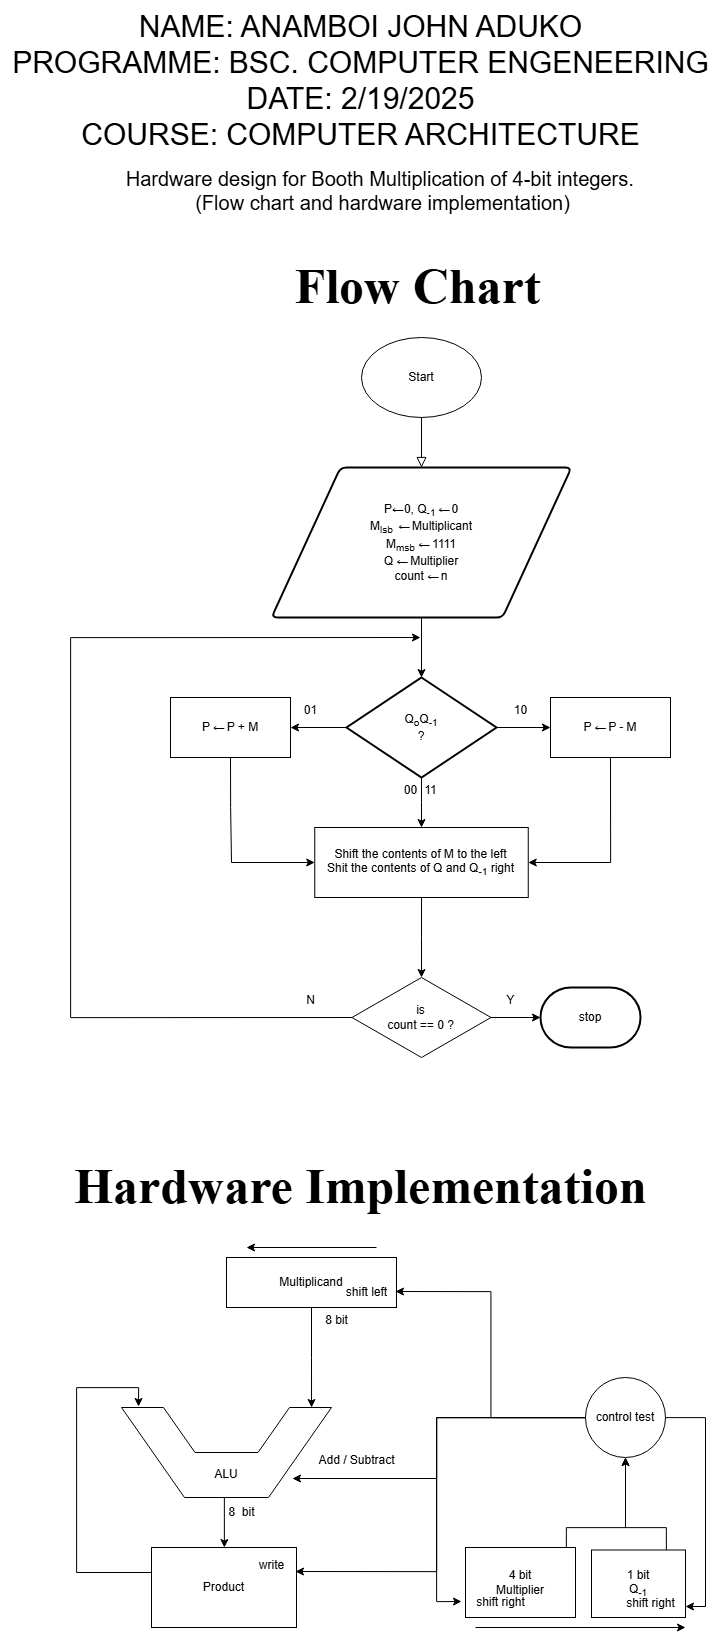

The diagram above was exported from draw.io. Its source (the exported page's mxGraphModel, read from the mxfile embedded in the PNG):
<mxGraphModel dx="2491" dy="2412" grid="1" gridSize="10" guides="1" tooltips="1" connect="1" arrows="1" fold="1" page="1" pageScale="1" pageWidth="827" pageHeight="1169" math="0" shadow="0">
  <root>
    <mxCell id="WIyWlLk6GJQsqaUBKTNV-0" />
    <mxCell id="WIyWlLk6GJQsqaUBKTNV-1" parent="WIyWlLk6GJQsqaUBKTNV-0" />
    <mxCell id="rPQHUtUsoWdBQV8RlcYt-40" value="" style="group" parent="WIyWlLk6GJQsqaUBKTNV-1" vertex="1" connectable="0">
      <mxGeometry x="110" y="-813" width="600" height="720" as="geometry" />
    </mxCell>
    <mxCell id="WIyWlLk6GJQsqaUBKTNV-2" value="" style="rounded=0;html=1;jettySize=auto;orthogonalLoop=1;fontSize=11;endArrow=block;endFill=0;endSize=8;strokeWidth=1;shadow=0;labelBackgroundColor=none;edgeStyle=orthogonalEdgeStyle;" parent="rPQHUtUsoWdBQV8RlcYt-40" edge="1">
      <mxGeometry relative="1" as="geometry">
        <mxPoint x="351" y="80" as="sourcePoint" />
        <mxPoint x="351" y="130" as="targetPoint" />
      </mxGeometry>
    </mxCell>
    <mxCell id="rPQHUtUsoWdBQV8RlcYt-1" value="Start" style="ellipse;whiteSpace=wrap;html=1;" parent="rPQHUtUsoWdBQV8RlcYt-40" vertex="1">
      <mxGeometry x="291" width="120" height="80" as="geometry" />
    </mxCell>
    <mxCell id="rPQHUtUsoWdBQV8RlcYt-4" value="P&lt;span style=&quot;letter-spacing: -1.68px; text-align: start; background-color: rgb(255, 255, 255);&quot;&gt;&lt;font face=&quot;Helvetica&quot;&gt;←&amp;nbsp;&lt;/font&gt;&lt;/span&gt;0, Q&lt;sub&gt;-1&amp;nbsp;&lt;/sub&gt;&lt;span style=&quot;font-family: &amp;quot;Helvetica Neue&amp;quot;, &amp;quot;Vitesco W05 Roman&amp;quot;, Helvetica, Arial, sans-serif; letter-spacing: -1.68px; text-align: start; background-color: rgb(255, 255, 255);&quot;&gt;←&lt;/span&gt;&lt;sub&gt;&amp;nbsp;&lt;/sub&gt;0&lt;div&gt;M&lt;sub&gt;lsb&amp;nbsp;&amp;nbsp;&lt;/sub&gt;&lt;span style=&quot;background-color: rgb(255, 255, 255); letter-spacing: -1.68px; text-align: start; color: light-dark(rgb(0, 0, 0), rgb(255, 255, 255));&quot;&gt;&lt;font face=&quot;Helvetica&quot;&gt;&lt;i&gt;←&amp;nbsp;&amp;nbsp;&lt;/i&gt;&lt;/font&gt;&lt;/span&gt;&lt;span style=&quot;background-color: transparent; color: light-dark(rgb(0, 0, 0), rgb(255, 255, 255));&quot;&gt;Multiplicant&lt;/span&gt;&lt;/div&gt;&lt;div&gt;&lt;span style=&quot;background-color: transparent; color: light-dark(rgb(0, 0, 0), rgb(255, 255, 255));&quot;&gt;M&lt;sub&gt;msb&lt;/sub&gt;&amp;nbsp;&lt;/span&gt;&lt;span style=&quot;background-color: rgb(255, 255, 255); letter-spacing: -1.68px; text-align: start; color: light-dark(rgb(0, 0, 0), rgb(255, 255, 255));&quot;&gt;&lt;font face=&quot;Helvetica&quot;&gt;←&lt;/font&gt;&lt;/span&gt;&lt;span style=&quot;background-color: transparent; color: light-dark(rgb(0, 0, 0), rgb(255, 255, 255));&quot;&gt;&amp;nbsp;1111&lt;/span&gt;&lt;/div&gt;&lt;div&gt;&lt;span style=&quot;background-color: transparent; color: light-dark(rgb(0, 0, 0), rgb(255, 255, 255));&quot;&gt;Q&amp;nbsp;&lt;/span&gt;&lt;span style=&quot;background-color: rgb(255, 255, 255); font-family: &amp;quot;Helvetica Neue&amp;quot;, &amp;quot;Vitesco W05 Roman&amp;quot;, Helvetica, Arial, sans-serif; letter-spacing: -1.68px; text-align: start; color: light-dark(rgb(0, 0, 0), rgb(255, 255, 255));&quot;&gt;←&lt;/span&gt;&lt;span style=&quot;background-color: transparent; color: light-dark(rgb(0, 0, 0), rgb(255, 255, 255));&quot;&gt;&amp;nbsp;Multiplier&lt;/span&gt;&lt;/div&gt;&lt;div&gt;&lt;span style=&quot;background-color: transparent; color: light-dark(rgb(0, 0, 0), rgb(255, 255, 255));&quot;&gt;count&amp;nbsp;&lt;/span&gt;&lt;span style=&quot;background-color: rgb(255, 255, 255); font-family: &amp;quot;Helvetica Neue&amp;quot;, &amp;quot;Vitesco W05 Roman&amp;quot;, Helvetica, Arial, sans-serif; letter-spacing: -1.68px; text-align: start; color: light-dark(rgb(0, 0, 0), rgb(255, 255, 255));&quot;&gt;←&lt;/span&gt;&lt;span style=&quot;background-color: transparent; color: light-dark(rgb(0, 0, 0), rgb(255, 255, 255));&quot;&gt;&amp;nbsp;n&lt;/span&gt;&lt;/div&gt;" style="shape=parallelogram;html=1;strokeWidth=2;perimeter=parallelogramPerimeter;whiteSpace=wrap;rounded=1;arcSize=12;size=0.23;" parent="rPQHUtUsoWdBQV8RlcYt-40" vertex="1">
      <mxGeometry x="201" y="130" width="300" height="150" as="geometry" />
    </mxCell>
    <mxCell id="rPQHUtUsoWdBQV8RlcYt-10" value="" style="edgeStyle=orthogonalEdgeStyle;rounded=0;orthogonalLoop=1;jettySize=auto;html=1;" parent="rPQHUtUsoWdBQV8RlcYt-40" source="rPQHUtUsoWdBQV8RlcYt-5" target="rPQHUtUsoWdBQV8RlcYt-9" edge="1">
      <mxGeometry relative="1" as="geometry" />
    </mxCell>
    <mxCell id="rPQHUtUsoWdBQV8RlcYt-18" value="" style="edgeStyle=orthogonalEdgeStyle;rounded=0;orthogonalLoop=1;jettySize=auto;html=1;" parent="rPQHUtUsoWdBQV8RlcYt-40" source="rPQHUtUsoWdBQV8RlcYt-5" target="rPQHUtUsoWdBQV8RlcYt-17" edge="1">
      <mxGeometry relative="1" as="geometry" />
    </mxCell>
    <mxCell id="rPQHUtUsoWdBQV8RlcYt-20" value="" style="edgeStyle=orthogonalEdgeStyle;rounded=0;orthogonalLoop=1;jettySize=auto;html=1;" parent="rPQHUtUsoWdBQV8RlcYt-40" source="rPQHUtUsoWdBQV8RlcYt-5" target="rPQHUtUsoWdBQV8RlcYt-19" edge="1">
      <mxGeometry relative="1" as="geometry" />
    </mxCell>
    <mxCell id="rPQHUtUsoWdBQV8RlcYt-5" value="Q&lt;sub&gt;o&lt;/sub&gt;Q&lt;sub&gt;-1&lt;/sub&gt;&lt;div&gt;?&lt;/div&gt;" style="strokeWidth=2;html=1;shape=mxgraph.flowchart.decision;whiteSpace=wrap;" parent="rPQHUtUsoWdBQV8RlcYt-40" vertex="1">
      <mxGeometry x="276" y="340" width="150" height="100" as="geometry" />
    </mxCell>
    <mxCell id="rPQHUtUsoWdBQV8RlcYt-7" style="edgeStyle=orthogonalEdgeStyle;rounded=0;orthogonalLoop=1;jettySize=auto;html=1;entryX=0.5;entryY=0;entryDx=0;entryDy=0;entryPerimeter=0;" parent="rPQHUtUsoWdBQV8RlcYt-40" source="rPQHUtUsoWdBQV8RlcYt-4" target="rPQHUtUsoWdBQV8RlcYt-5" edge="1">
      <mxGeometry relative="1" as="geometry" />
    </mxCell>
    <mxCell id="rPQHUtUsoWdBQV8RlcYt-12" value="" style="edgeStyle=orthogonalEdgeStyle;rounded=0;orthogonalLoop=1;jettySize=auto;html=1;" parent="rPQHUtUsoWdBQV8RlcYt-40" source="rPQHUtUsoWdBQV8RlcYt-9" target="rPQHUtUsoWdBQV8RlcYt-11" edge="1">
      <mxGeometry relative="1" as="geometry" />
    </mxCell>
    <mxCell id="rPQHUtUsoWdBQV8RlcYt-9" value="Shift the contents of M to the left&lt;div&gt;Shit the contents of Q and Q&lt;sub&gt;-1&lt;/sub&gt; right&lt;/div&gt;" style="rounded=0;whiteSpace=wrap;html=1;" parent="rPQHUtUsoWdBQV8RlcYt-40" vertex="1">
      <mxGeometry x="244.25" y="490" width="213.5" height="70" as="geometry" />
    </mxCell>
    <mxCell id="rPQHUtUsoWdBQV8RlcYt-16" value="" style="edgeStyle=orthogonalEdgeStyle;rounded=0;orthogonalLoop=1;jettySize=auto;html=1;" parent="rPQHUtUsoWdBQV8RlcYt-40" source="rPQHUtUsoWdBQV8RlcYt-11" target="rPQHUtUsoWdBQV8RlcYt-13" edge="1">
      <mxGeometry relative="1" as="geometry" />
    </mxCell>
    <mxCell id="rPQHUtUsoWdBQV8RlcYt-35" style="rounded=0;orthogonalLoop=1;jettySize=auto;html=1;exitX=0;exitY=0.5;exitDx=0;exitDy=0;elbow=vertical;edgeStyle=orthogonalEdgeStyle;" parent="rPQHUtUsoWdBQV8RlcYt-40" source="rPQHUtUsoWdBQV8RlcYt-11" edge="1">
      <mxGeometry relative="1" as="geometry">
        <mxPoint x="350" y="300" as="targetPoint" />
        <Array as="points">
          <mxPoint y="680" />
          <mxPoint y="300" />
        </Array>
      </mxGeometry>
    </mxCell>
    <mxCell id="rPQHUtUsoWdBQV8RlcYt-11" value="is&lt;div&gt;count == 0 ?&lt;/div&gt;" style="rhombus;whiteSpace=wrap;html=1;" parent="rPQHUtUsoWdBQV8RlcYt-40" vertex="1">
      <mxGeometry x="281.5" y="640" width="139" height="80" as="geometry" />
    </mxCell>
    <mxCell id="rPQHUtUsoWdBQV8RlcYt-13" value="stop" style="strokeWidth=2;html=1;shape=mxgraph.flowchart.terminator;whiteSpace=wrap;" parent="rPQHUtUsoWdBQV8RlcYt-40" vertex="1">
      <mxGeometry x="470" y="650" width="100" height="60" as="geometry" />
    </mxCell>
    <mxCell id="rPQHUtUsoWdBQV8RlcYt-23" style="edgeStyle=orthogonalEdgeStyle;rounded=0;orthogonalLoop=1;jettySize=auto;html=1;exitX=0.5;exitY=1;exitDx=0;exitDy=0;entryX=0;entryY=0.5;entryDx=0;entryDy=0;" parent="rPQHUtUsoWdBQV8RlcYt-40" source="rPQHUtUsoWdBQV8RlcYt-17" target="rPQHUtUsoWdBQV8RlcYt-9" edge="1">
      <mxGeometry relative="1" as="geometry">
        <mxPoint x="160" y="520" as="targetPoint" />
        <Array as="points">
          <mxPoint x="160" y="470" />
          <mxPoint x="161" y="470" />
          <mxPoint x="161" y="525" />
        </Array>
      </mxGeometry>
    </mxCell>
    <mxCell id="rPQHUtUsoWdBQV8RlcYt-17" value="P&amp;nbsp;&lt;span style=&quot;font-family: &amp;quot;Helvetica Neue&amp;quot;, &amp;quot;Vitesco W05 Roman&amp;quot;, Helvetica, Arial, sans-serif; letter-spacing: -1.68px; text-align: start; background-color: rgb(255, 255, 255);&quot;&gt;←&lt;/span&gt;&amp;nbsp;P + M" style="rounded=0;whiteSpace=wrap;html=1;" parent="rPQHUtUsoWdBQV8RlcYt-40" vertex="1">
      <mxGeometry x="100" y="360" width="120" height="60" as="geometry" />
    </mxCell>
    <mxCell id="rPQHUtUsoWdBQV8RlcYt-25" style="edgeStyle=orthogonalEdgeStyle;rounded=0;orthogonalLoop=1;jettySize=auto;html=1;exitX=0.5;exitY=1;exitDx=0;exitDy=0;entryX=1;entryY=0.5;entryDx=0;entryDy=0;" parent="rPQHUtUsoWdBQV8RlcYt-40" source="rPQHUtUsoWdBQV8RlcYt-19" target="rPQHUtUsoWdBQV8RlcYt-9" edge="1">
      <mxGeometry relative="1" as="geometry" />
    </mxCell>
    <mxCell id="rPQHUtUsoWdBQV8RlcYt-19" value="P&amp;nbsp;&lt;span style=&quot;letter-spacing: -1.68px; text-align: start; background-color: rgb(255, 255, 255);&quot;&gt;&lt;font face=&quot;Helvetica&quot;&gt;←&lt;/font&gt;&lt;/span&gt;&amp;nbsp;P - M" style="rounded=0;whiteSpace=wrap;html=1;" parent="rPQHUtUsoWdBQV8RlcYt-40" vertex="1">
      <mxGeometry x="480" y="360" width="120" height="60" as="geometry" />
    </mxCell>
    <mxCell id="rPQHUtUsoWdBQV8RlcYt-26" value="00" style="text;html=1;align=center;verticalAlign=middle;resizable=0;points=[];autosize=1;strokeColor=none;fillColor=none;" parent="rPQHUtUsoWdBQV8RlcYt-40" vertex="1">
      <mxGeometry x="320" y="438" width="40" height="30" as="geometry" />
    </mxCell>
    <mxCell id="rPQHUtUsoWdBQV8RlcYt-28" value="11" style="text;html=1;align=center;verticalAlign=middle;resizable=0;points=[];autosize=1;strokeColor=none;fillColor=none;" parent="rPQHUtUsoWdBQV8RlcYt-40" vertex="1">
      <mxGeometry x="340" y="438" width="40" height="30" as="geometry" />
    </mxCell>
    <mxCell id="rPQHUtUsoWdBQV8RlcYt-29" value="10" style="text;html=1;align=center;verticalAlign=middle;resizable=0;points=[];autosize=1;strokeColor=none;fillColor=none;" parent="rPQHUtUsoWdBQV8RlcYt-40" vertex="1">
      <mxGeometry x="430" y="358" width="40" height="30" as="geometry" />
    </mxCell>
    <mxCell id="rPQHUtUsoWdBQV8RlcYt-30" value="01" style="text;html=1;align=center;verticalAlign=middle;resizable=0;points=[];autosize=1;strokeColor=none;fillColor=none;" parent="rPQHUtUsoWdBQV8RlcYt-40" vertex="1">
      <mxGeometry x="220" y="358" width="40" height="30" as="geometry" />
    </mxCell>
    <mxCell id="rPQHUtUsoWdBQV8RlcYt-38" value="Y" style="text;html=1;align=center;verticalAlign=middle;resizable=0;points=[];autosize=1;strokeColor=none;fillColor=none;" parent="rPQHUtUsoWdBQV8RlcYt-40" vertex="1">
      <mxGeometry x="425" y="648" width="30" height="30" as="geometry" />
    </mxCell>
    <mxCell id="rPQHUtUsoWdBQV8RlcYt-39" value="N" style="text;html=1;align=center;verticalAlign=middle;resizable=0;points=[];autosize=1;strokeColor=none;fillColor=none;" parent="rPQHUtUsoWdBQV8RlcYt-40" vertex="1">
      <mxGeometry x="225" y="648" width="30" height="30" as="geometry" />
    </mxCell>
    <mxCell id="rPQHUtUsoWdBQV8RlcYt-41" value="&lt;font style=&quot;font-size: 50px;&quot; face=&quot;Times New Roman&quot;&gt;&lt;b style=&quot;&quot;&gt;Flow Chart&lt;/b&gt;&lt;/font&gt;" style="text;html=1;align=center;verticalAlign=middle;resizable=0;points=[];autosize=1;strokeColor=none;fillColor=none;" parent="WIyWlLk6GJQsqaUBKTNV-1" vertex="1">
      <mxGeometry x="322" y="-900" width="270" height="70" as="geometry" />
    </mxCell>
    <mxCell id="_eNm4jjv3p1oLPG3OqO3-0" value="&lt;font style=&quot;font-size: 30px;&quot;&gt;NAME: ANAMBOI JOHN ADUKO&lt;/font&gt;&lt;div&gt;&lt;font style=&quot;font-size: 30px;&quot;&gt;PROGRAMME: BSC. COMPUTER ENGENEERING&lt;/font&gt;&lt;/div&gt;&lt;div&gt;&lt;font style=&quot;font-size: 30px;&quot;&gt;DATE: 2/19/2025&lt;/font&gt;&lt;/div&gt;&lt;div&gt;&lt;font style=&quot;font-size: 30px;&quot;&gt;COURSE: COMPUTER ARCHITECTURE&lt;/font&gt;&lt;/div&gt;" style="text;html=1;align=center;verticalAlign=middle;resizable=0;points=[];autosize=1;strokeColor=none;fillColor=none;" parent="WIyWlLk6GJQsqaUBKTNV-1" vertex="1">
      <mxGeometry x="40" y="-1150" width="720" height="160" as="geometry" />
    </mxCell>
    <mxCell id="_eNm4jjv3p1oLPG3OqO3-1" value="&lt;font style=&quot;font-size: 20px;&quot;&gt;Hardware design for Booth Multiplication of 4-bit integers.&amp;nbsp;&lt;/font&gt;&lt;div&gt;&lt;font style=&quot;font-size: 20px;&quot;&gt;(Flow chart and hardware implementation)&lt;/font&gt;&lt;/div&gt;" style="text;html=1;align=center;verticalAlign=middle;resizable=0;points=[];autosize=1;strokeColor=none;fillColor=none;" parent="WIyWlLk6GJQsqaUBKTNV-1" vertex="1">
      <mxGeometry x="152" y="-990" width="540" height="60" as="geometry" />
    </mxCell>
    <mxCell id="bMM1jZFtms5SSn4cvzux-0" value="&lt;font style=&quot;font-size: 50px;&quot; face=&quot;Times New Roman&quot;&gt;&lt;b&gt;Hardware Implementation&lt;/b&gt;&lt;/font&gt;" style="text;html=1;align=center;verticalAlign=middle;resizable=0;points=[];autosize=1;strokeColor=none;fillColor=none;" vertex="1" parent="WIyWlLk6GJQsqaUBKTNV-1">
      <mxGeometry x="100" width="600" height="70" as="geometry" />
    </mxCell>
    <mxCell id="bMM1jZFtms5SSn4cvzux-1" value="" style="group" vertex="1" connectable="0" parent="WIyWlLk6GJQsqaUBKTNV-1">
      <mxGeometry x="116" y="97" width="629" height="380" as="geometry" />
    </mxCell>
    <mxCell id="bMM1jZFtms5SSn4cvzux-2" value="" style="edgeStyle=orthogonalEdgeStyle;rounded=0;orthogonalLoop=1;jettySize=auto;html=1;" edge="1" parent="bMM1jZFtms5SSn4cvzux-1" source="bMM1jZFtms5SSn4cvzux-3" target="bMM1jZFtms5SSn4cvzux-6">
      <mxGeometry relative="1" as="geometry">
        <Array as="points">
          <mxPoint x="148" y="270" />
          <mxPoint x="148" y="270" />
        </Array>
      </mxGeometry>
    </mxCell>
    <mxCell id="bMM1jZFtms5SSn4cvzux-3" value="&lt;div&gt;&lt;br&gt;&lt;/div&gt;&lt;div&gt;&lt;br&gt;&lt;/div&gt;&lt;div&gt;&lt;br&gt;&lt;/div&gt;&lt;div&gt;ALU&lt;/div&gt;" style="shape=stencil(tZXRjoIwEEW/pq+bQsPq6wb1PyqOS2NtSdvV3b93oGCs0I0IJISkc7mHIb1DCcttySsgKS0J25A0TSjFO66vT2tuKyicL164EXwvwSvWGX2Cqzi4liFUCUa4WmVbQr/wmfpieaGVQojQygbKg44wLhR66a+Hta//C1YV8s/gwLRNNtXd68yPbAFqskSnIbPre95OZ6KGvSaL7NQ81ORNJsuxEgsxy/e8OH0b/aMOfVdUO2oDA8JdFlL6AYt9YMXruesJnXzWF/h/moawnVsK9eC+/wxaP5sKWI0FPGWMTvOvx9qz0P+ZTfOzsf7Q/sL+FVLbaHKwHgkPHguDmWs8vcQ2VX+ONIUb);whiteSpace=wrap;html=1;direction=south;" vertex="1" parent="bMM1jZFtms5SSn4cvzux-1">
      <mxGeometry x="45" y="160" width="210" height="90" as="geometry" />
    </mxCell>
    <mxCell id="bMM1jZFtms5SSn4cvzux-4" style="edgeStyle=orthogonalEdgeStyle;rounded=0;orthogonalLoop=1;jettySize=auto;html=1;entryX=0;entryY=0.095;entryDx=0;entryDy=0;entryPerimeter=0;" edge="1" parent="bMM1jZFtms5SSn4cvzux-1" source="bMM1jZFtms5SSn4cvzux-5" target="bMM1jZFtms5SSn4cvzux-3">
      <mxGeometry relative="1" as="geometry">
        <mxPoint x="235" y="130" as="targetPoint" />
      </mxGeometry>
    </mxCell>
    <mxCell id="bMM1jZFtms5SSn4cvzux-5" value="Multiplicand" style="rounded=0;whiteSpace=wrap;html=1;" vertex="1" parent="bMM1jZFtms5SSn4cvzux-1">
      <mxGeometry x="150" y="10" width="170" height="50" as="geometry" />
    </mxCell>
    <mxCell id="bMM1jZFtms5SSn4cvzux-6" value="Product" style="rounded=0;whiteSpace=wrap;html=1;" vertex="1" parent="bMM1jZFtms5SSn4cvzux-1">
      <mxGeometry x="75" y="300" width="145" height="80" as="geometry" />
    </mxCell>
    <mxCell id="bMM1jZFtms5SSn4cvzux-7" style="edgeStyle=orthogonalEdgeStyle;rounded=0;orthogonalLoop=1;jettySize=auto;html=1;entryX=0.5;entryY=1;entryDx=0;entryDy=0;" edge="1" parent="bMM1jZFtms5SSn4cvzux-1" source="bMM1jZFtms5SSn4cvzux-8" target="bMM1jZFtms5SSn4cvzux-14">
      <mxGeometry relative="1" as="geometry">
        <Array as="points">
          <mxPoint x="490" y="280" />
          <mxPoint x="549" y="280" />
        </Array>
      </mxGeometry>
    </mxCell>
    <mxCell id="bMM1jZFtms5SSn4cvzux-8" value="&lt;div&gt;4 bit&lt;/div&gt;Multiplier" style="whiteSpace=wrap;html=1;" vertex="1" parent="bMM1jZFtms5SSn4cvzux-1">
      <mxGeometry x="389" y="300" width="110" height="70" as="geometry" />
    </mxCell>
    <mxCell id="bMM1jZFtms5SSn4cvzux-9" style="edgeStyle=orthogonalEdgeStyle;rounded=0;orthogonalLoop=1;jettySize=auto;html=1;entryX=0.5;entryY=1;entryDx=0;entryDy=0;" edge="1" parent="bMM1jZFtms5SSn4cvzux-1" source="bMM1jZFtms5SSn4cvzux-10" target="bMM1jZFtms5SSn4cvzux-14">
      <mxGeometry relative="1" as="geometry">
        <Array as="points">
          <mxPoint x="590" y="280" />
          <mxPoint x="549" y="280" />
        </Array>
      </mxGeometry>
    </mxCell>
    <mxCell id="bMM1jZFtms5SSn4cvzux-10" value="&lt;div&gt;1 bit&lt;/div&gt;Q&lt;sub&gt;-1&lt;/sub&gt;" style="whiteSpace=wrap;html=1;" vertex="1" parent="bMM1jZFtms5SSn4cvzux-1">
      <mxGeometry x="515" y="302.5" width="94" height="67.5" as="geometry" />
    </mxCell>
    <mxCell id="bMM1jZFtms5SSn4cvzux-11" style="edgeStyle=orthogonalEdgeStyle;rounded=0;orthogonalLoop=1;jettySize=auto;html=1;entryX=-0.011;entryY=0.919;entryDx=0;entryDy=0;entryPerimeter=0;" edge="1" parent="bMM1jZFtms5SSn4cvzux-1" source="bMM1jZFtms5SSn4cvzux-6" target="bMM1jZFtms5SSn4cvzux-3">
      <mxGeometry relative="1" as="geometry">
        <Array as="points">
          <mxPoint y="325" />
          <mxPoint y="140" />
          <mxPoint x="62" y="140" />
        </Array>
      </mxGeometry>
    </mxCell>
    <mxCell id="bMM1jZFtms5SSn4cvzux-12" style="edgeStyle=orthogonalEdgeStyle;rounded=0;orthogonalLoop=1;jettySize=auto;html=1;entryX=-0.057;entryY=0.467;entryDx=0;entryDy=0;entryPerimeter=0;" edge="1" parent="bMM1jZFtms5SSn4cvzux-1" source="bMM1jZFtms5SSn4cvzux-14" target="bMM1jZFtms5SSn4cvzux-15">
      <mxGeometry relative="1" as="geometry">
        <mxPoint x="379" y="260" as="targetPoint" />
        <Array as="points">
          <mxPoint x="360" y="170" />
          <mxPoint x="360" y="354" />
        </Array>
      </mxGeometry>
    </mxCell>
    <mxCell id="bMM1jZFtms5SSn4cvzux-13" style="edgeStyle=orthogonalEdgeStyle;rounded=0;orthogonalLoop=1;jettySize=auto;html=1;entryX=0.789;entryY=0.186;entryDx=0;entryDy=0;entryPerimeter=0;" edge="1" parent="bMM1jZFtms5SSn4cvzux-1" source="bMM1jZFtms5SSn4cvzux-14" target="bMM1jZFtms5SSn4cvzux-3">
      <mxGeometry relative="1" as="geometry">
        <mxPoint x="310" y="190" as="targetPoint" />
        <Array as="points">
          <mxPoint x="360" y="170" />
          <mxPoint x="360" y="231" />
        </Array>
      </mxGeometry>
    </mxCell>
    <mxCell id="bMM1jZFtms5SSn4cvzux-14" value="control test" style="ellipse;whiteSpace=wrap;html=1;aspect=fixed;" vertex="1" parent="bMM1jZFtms5SSn4cvzux-1">
      <mxGeometry x="509" y="130" width="80" height="80" as="geometry" />
    </mxCell>
    <mxCell id="bMM1jZFtms5SSn4cvzux-15" value="shift right" style="text;html=1;align=center;verticalAlign=middle;resizable=0;points=[];autosize=1;strokeColor=none;fillColor=none;" vertex="1" parent="bMM1jZFtms5SSn4cvzux-1">
      <mxGeometry x="389" y="340" width="70" height="30" as="geometry" />
    </mxCell>
    <mxCell id="bMM1jZFtms5SSn4cvzux-16" value="shift right" style="text;html=1;align=center;verticalAlign=middle;resizable=0;points=[];autosize=1;strokeColor=none;fillColor=none;" vertex="1" parent="bMM1jZFtms5SSn4cvzux-1">
      <mxGeometry x="539" y="341" width="70" height="30" as="geometry" />
    </mxCell>
    <mxCell id="bMM1jZFtms5SSn4cvzux-17" value="write" style="text;html=1;align=center;verticalAlign=middle;resizable=0;points=[];autosize=1;strokeColor=none;fillColor=none;" vertex="1" parent="bMM1jZFtms5SSn4cvzux-1">
      <mxGeometry x="170" y="302.5" width="50" height="30" as="geometry" />
    </mxCell>
    <mxCell id="bMM1jZFtms5SSn4cvzux-18" style="edgeStyle=orthogonalEdgeStyle;rounded=0;orthogonalLoop=1;jettySize=auto;html=1;entryX=0.98;entryY=0.717;entryDx=0;entryDy=0;entryPerimeter=0;" edge="1" parent="bMM1jZFtms5SSn4cvzux-1" source="bMM1jZFtms5SSn4cvzux-14" target="bMM1jZFtms5SSn4cvzux-17">
      <mxGeometry relative="1" as="geometry">
        <Array as="points">
          <mxPoint x="360" y="170" />
          <mxPoint x="360" y="324" />
        </Array>
      </mxGeometry>
    </mxCell>
    <mxCell id="bMM1jZFtms5SSn4cvzux-19" style="edgeStyle=orthogonalEdgeStyle;rounded=0;orthogonalLoop=1;jettySize=auto;html=1;entryX=1;entryY=0.633;entryDx=0;entryDy=0;entryPerimeter=0;" edge="1" parent="bMM1jZFtms5SSn4cvzux-1" source="bMM1jZFtms5SSn4cvzux-14" target="bMM1jZFtms5SSn4cvzux-16">
      <mxGeometry relative="1" as="geometry">
        <Array as="points">
          <mxPoint x="629" y="170" />
          <mxPoint x="629" y="359" />
        </Array>
      </mxGeometry>
    </mxCell>
    <mxCell id="bMM1jZFtms5SSn4cvzux-20" value="" style="endArrow=classic;html=1;rounded=0;" edge="1" parent="bMM1jZFtms5SSn4cvzux-1">
      <mxGeometry width="50" height="50" relative="1" as="geometry">
        <mxPoint x="399" y="380" as="sourcePoint" />
        <mxPoint x="609" y="380" as="targetPoint" />
      </mxGeometry>
    </mxCell>
    <mxCell id="bMM1jZFtms5SSn4cvzux-21" value="Add / Subtract" style="text;html=1;align=center;verticalAlign=middle;resizable=0;points=[];autosize=1;strokeColor=none;fillColor=none;" vertex="1" parent="bMM1jZFtms5SSn4cvzux-1">
      <mxGeometry x="230" y="198" width="100" height="30" as="geometry" />
    </mxCell>
    <mxCell id="bMM1jZFtms5SSn4cvzux-22" value="8 bit" style="text;html=1;align=center;verticalAlign=middle;resizable=0;points=[];autosize=1;strokeColor=none;fillColor=none;" vertex="1" parent="bMM1jZFtms5SSn4cvzux-1">
      <mxGeometry x="235" y="58" width="50" height="30" as="geometry" />
    </mxCell>
    <mxCell id="bMM1jZFtms5SSn4cvzux-24" value="8&amp;nbsp; bit" style="text;html=1;align=center;verticalAlign=middle;resizable=0;points=[];autosize=1;strokeColor=none;fillColor=none;" vertex="1" parent="bMM1jZFtms5SSn4cvzux-1">
      <mxGeometry x="140" y="250" width="50" height="30" as="geometry" />
    </mxCell>
    <mxCell id="bMM1jZFtms5SSn4cvzux-25" value="shift left" style="text;html=1;align=center;verticalAlign=middle;resizable=0;points=[];autosize=1;strokeColor=none;fillColor=none;" vertex="1" parent="bMM1jZFtms5SSn4cvzux-1">
      <mxGeometry x="260" y="30" width="60" height="30" as="geometry" />
    </mxCell>
    <mxCell id="bMM1jZFtms5SSn4cvzux-26" style="edgeStyle=orthogonalEdgeStyle;rounded=0;orthogonalLoop=1;jettySize=auto;html=1;entryX=0.983;entryY=0.467;entryDx=0;entryDy=0;entryPerimeter=0;" edge="1" parent="bMM1jZFtms5SSn4cvzux-1" source="bMM1jZFtms5SSn4cvzux-14" target="bMM1jZFtms5SSn4cvzux-25">
      <mxGeometry relative="1" as="geometry" />
    </mxCell>
    <mxCell id="bMM1jZFtms5SSn4cvzux-27" value="" style="endArrow=classic;html=1;rounded=0;" edge="1" parent="bMM1jZFtms5SSn4cvzux-1">
      <mxGeometry width="50" height="50" relative="1" as="geometry">
        <mxPoint x="300" as="sourcePoint" />
        <mxPoint x="170" as="targetPoint" />
      </mxGeometry>
    </mxCell>
  </root>
</mxGraphModel>